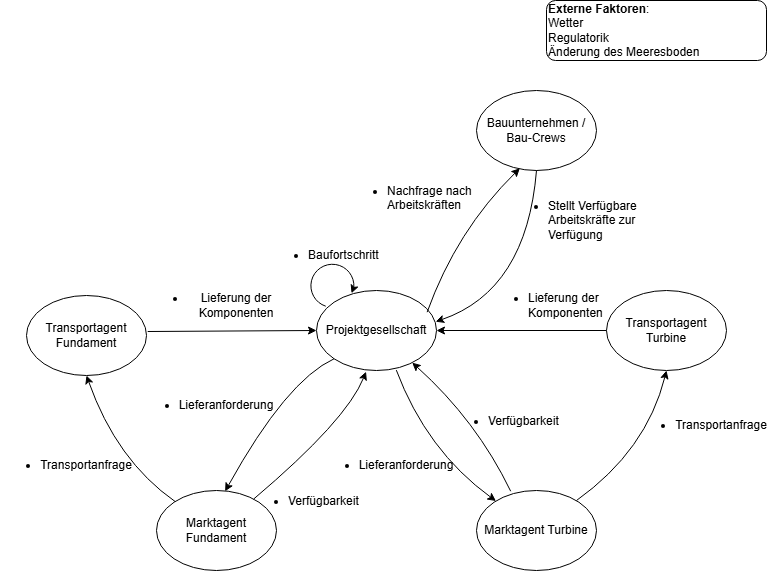

The diagram above was exported from draw.io. Its source (the exported page's mxGraphModel, read from the mxfile embedded in the PNG):
<mxGraphModel dx="2043" dy="1106" grid="1" gridSize="10" guides="1" tooltips="1" connect="1" arrows="1" fold="1" page="1" pageScale="1" pageWidth="827" pageHeight="1169" math="0" shadow="0">
  <root>
    <mxCell id="0" />
    <mxCell id="1" parent="0" />
    <mxCell id="0mUVbCLLUqS7-S5OJ878-9" parent="1" style="ellipse;whiteSpace=wrap;html=1;" value="Projektgesellschaft" vertex="1">
      <mxGeometry height="80" width="120" x="300" y="440" as="geometry" />
    </mxCell>
    <mxCell id="0mUVbCLLUqS7-S5OJ878-17" parent="1" style="ellipse;whiteSpace=wrap;html=1;" value="Bauunternehmen / Bau-Crews" vertex="1">
      <mxGeometry height="80" width="120" x="460" y="240" as="geometry" />
    </mxCell>
    <mxCell id="0mUVbCLLUqS7-S5OJ878-18" parent="1" style="ellipse;whiteSpace=wrap;html=1;" value="Marktagent Fundament" vertex="1">
      <mxGeometry height="80" width="120" x="140" y="640" as="geometry" />
    </mxCell>
    <mxCell id="0mUVbCLLUqS7-S5OJ878-19" parent="1" style="ellipse;whiteSpace=wrap;html=1;" value="Marktagent Turbine" vertex="1">
      <mxGeometry height="80" width="120" x="460" y="640" as="geometry" />
    </mxCell>
    <mxCell id="0mUVbCLLUqS7-S5OJ878-20" edge="1" parent="1" source="0mUVbCLLUqS7-S5OJ878-9" style="endArrow=classic;html=1;rounded=0;exitX=0;exitY=1;exitDx=0;exitDy=0;entryX=0.572;entryY=0.01;entryDx=0;entryDy=0;entryPerimeter=0;curved=1;" target="0mUVbCLLUqS7-S5OJ878-18" value="">
      <mxGeometry height="50" relative="1" width="50" as="geometry">
        <Array as="points">
          <mxPoint x="270" y="530" />
        </Array>
        <mxPoint x="400" y="560" as="sourcePoint" />
        <mxPoint x="450" y="510" as="targetPoint" />
      </mxGeometry>
    </mxCell>
    <mxCell id="0mUVbCLLUqS7-S5OJ878-21" edge="1" parent="1" source="0mUVbCLLUqS7-S5OJ878-9" style="endArrow=classic;html=1;rounded=0;exitX=0.922;exitY=0.271;exitDx=0;exitDy=0;exitPerimeter=0;curved=1;entryX=0.361;entryY=0.973;entryDx=0;entryDy=0;entryPerimeter=0;" target="0mUVbCLLUqS7-S5OJ878-17" value="">
      <mxGeometry height="50" relative="1" width="50" as="geometry">
        <Array as="points">
          <mxPoint x="440" y="380" />
        </Array>
        <mxPoint x="400" y="560" as="sourcePoint" />
        <mxPoint x="450" y="510" as="targetPoint" />
      </mxGeometry>
    </mxCell>
    <mxCell id="0mUVbCLLUqS7-S5OJ878-22" parent="1" style="text;html=1;whiteSpace=wrap;strokeColor=none;fillColor=none;align=left;verticalAlign=middle;rounded=0;" value="&lt;ul&gt;&lt;li&gt;Nachfrage nach Arbeitskräften&lt;/li&gt;&lt;/ul&gt;&lt;div&gt;&lt;br&gt;&lt;/div&gt;" vertex="1">
      <mxGeometry height="30" width="170" x="329" y="340" as="geometry" />
    </mxCell>
    <mxCell id="0mUVbCLLUqS7-S5OJ878-23" edge="1" parent="1" source="0mUVbCLLUqS7-S5OJ878-17" style="endArrow=classic;html=1;rounded=0;exitX=0.5;exitY=1;exitDx=0;exitDy=0;entryX=0.993;entryY=0.39;entryDx=0;entryDy=0;curved=1;entryPerimeter=0;" target="0mUVbCLLUqS7-S5OJ878-9" value="">
      <mxGeometry height="50" relative="1" width="50" as="geometry">
        <Array as="points">
          <mxPoint x="510" y="440" />
        </Array>
        <mxPoint x="400" y="560" as="sourcePoint" />
        <mxPoint x="422" y="489" as="targetPoint" />
      </mxGeometry>
    </mxCell>
    <mxCell id="0mUVbCLLUqS7-S5OJ878-24" parent="1" style="text;html=1;whiteSpace=wrap;strokeColor=none;fillColor=none;align=left;verticalAlign=middle;rounded=0;" value="&lt;ul&gt;&lt;li&gt;Stellt Verfügbare Arbeitskräfte zur Verfügung&lt;/li&gt;&lt;/ul&gt;" vertex="1">
      <mxGeometry height="40" width="150" x="490" y="350" as="geometry" />
    </mxCell>
    <mxCell id="0mUVbCLLUqS7-S5OJ878-26" parent="1" style="text;html=1;whiteSpace=wrap;strokeColor=none;fillColor=none;align=center;verticalAlign=middle;rounded=0;" value="&lt;ul&gt;&lt;li&gt;Lieferanforderung&lt;/li&gt;&lt;/ul&gt;" vertex="1">
      <mxGeometry height="60" width="100" x="140" y="525" as="geometry" />
    </mxCell>
    <mxCell id="0mUVbCLLUqS7-S5OJ878-27" edge="1" parent="1" source="0mUVbCLLUqS7-S5OJ878-18" style="endArrow=classic;html=1;rounded=0;entryX=0.413;entryY=1.015;entryDx=0;entryDy=0;entryPerimeter=0;curved=1;" target="0mUVbCLLUqS7-S5OJ878-9" value="">
      <mxGeometry height="50" relative="1" width="50" as="geometry">
        <Array as="points">
          <mxPoint x="330" y="570" />
        </Array>
        <mxPoint x="370" y="540" as="sourcePoint" />
        <mxPoint x="420" y="490" as="targetPoint" />
      </mxGeometry>
    </mxCell>
    <mxCell id="0mUVbCLLUqS7-S5OJ878-28" parent="1" style="text;html=1;whiteSpace=wrap;strokeColor=none;fillColor=none;align=left;verticalAlign=middle;rounded=0;" value="&lt;div&gt;&lt;br&gt;&lt;/div&gt;&lt;ul&gt;&lt;li&gt;Verfügbarkeit&lt;/li&gt;&lt;/ul&gt;" vertex="1">
      <mxGeometry height="45" width="100" x="230" y="620" as="geometry" />
    </mxCell>
    <mxCell id="0mUVbCLLUqS7-S5OJ878-29" edge="1" parent="1" source="0mUVbCLLUqS7-S5OJ878-9" style="endArrow=classic;html=1;rounded=0;exitX=0.665;exitY=0.995;exitDx=0;exitDy=0;exitPerimeter=0;curved=1;" target="0mUVbCLLUqS7-S5OJ878-19" value="">
      <mxGeometry height="50" relative="1" width="50" as="geometry">
        <Array as="points">
          <mxPoint x="410" y="600" />
        </Array>
        <mxPoint x="360" y="580" as="sourcePoint" />
        <mxPoint x="410" y="530" as="targetPoint" />
      </mxGeometry>
    </mxCell>
    <mxCell id="0mUVbCLLUqS7-S5OJ878-30" parent="1" style="text;html=1;whiteSpace=wrap;strokeColor=none;fillColor=none;align=center;verticalAlign=middle;rounded=0;" value="&lt;ul&gt;&lt;li&gt;Lieferanforderung&lt;/li&gt;&lt;/ul&gt;" vertex="1">
      <mxGeometry height="60" width="100" x="320" y="585" as="geometry" />
    </mxCell>
    <mxCell id="0mUVbCLLUqS7-S5OJ878-31" parent="1" style="text;html=1;whiteSpace=wrap;strokeColor=none;fillColor=none;align=left;verticalAlign=middle;rounded=0;" value="&lt;div&gt;&lt;br&gt;&lt;/div&gt;&lt;ul&gt;&lt;li&gt;Verfügbarkeit&lt;/li&gt;&lt;/ul&gt;" vertex="1">
      <mxGeometry height="45" width="100" x="430" y="540" as="geometry" />
    </mxCell>
    <mxCell id="0mUVbCLLUqS7-S5OJ878-32" edge="1" parent="1" source="0mUVbCLLUqS7-S5OJ878-19" style="endArrow=classic;html=1;rounded=0;exitX=0.285;exitY=0.009;exitDx=0;exitDy=0;exitPerimeter=0;curved=1;" target="0mUVbCLLUqS7-S5OJ878-9" value="">
      <mxGeometry height="50" relative="1" width="50" as="geometry">
        <Array as="points">
          <mxPoint x="460" y="570" />
        </Array>
        <mxPoint x="360" y="580" as="sourcePoint" />
        <mxPoint x="410" y="530" as="targetPoint" />
      </mxGeometry>
    </mxCell>
    <mxCell id="0mUVbCLLUqS7-S5OJ878-33" parent="1" style="ellipse;whiteSpace=wrap;html=1;" value="Transportagent Fundament" vertex="1">
      <mxGeometry height="80" width="120" x="10" y="445" as="geometry" />
    </mxCell>
    <mxCell id="0mUVbCLLUqS7-S5OJ878-34" parent="1" style="ellipse;whiteSpace=wrap;html=1;" value="Transportagent Turbine" vertex="1">
      <mxGeometry height="80" width="120" x="590" y="440" as="geometry" />
    </mxCell>
    <mxCell id="0mUVbCLLUqS7-S5OJ878-37" parent="1" style="text;html=1;whiteSpace=wrap;strokeColor=none;fillColor=none;align=center;verticalAlign=middle;rounded=0;" value="&lt;ul&gt;&lt;li&gt;Transportanfrage&lt;/li&gt;&lt;/ul&gt;" vertex="1">
      <mxGeometry height="30" width="60" x="20" y="600" as="geometry" />
    </mxCell>
    <mxCell id="0mUVbCLLUqS7-S5OJ878-39" edge="1" parent="1" source="0mUVbCLLUqS7-S5OJ878-18" style="endArrow=classic;html=1;rounded=0;entryX=0.5;entryY=1;entryDx=0;entryDy=0;curved=1;" target="0mUVbCLLUqS7-S5OJ878-33" value="">
      <mxGeometry height="50" relative="1" width="50" as="geometry">
        <Array as="points">
          <mxPoint x="100" y="610" />
        </Array>
        <mxPoint x="300" y="670" as="sourcePoint" />
        <mxPoint x="350" y="620" as="targetPoint" />
      </mxGeometry>
    </mxCell>
    <mxCell id="0mUVbCLLUqS7-S5OJ878-40" edge="1" parent="1" source="0mUVbCLLUqS7-S5OJ878-33" style="endArrow=classic;html=1;rounded=0;exitX=1.01;exitY=0.45;exitDx=0;exitDy=0;exitPerimeter=0;entryX=0;entryY=0.5;entryDx=0;entryDy=0;" target="0mUVbCLLUqS7-S5OJ878-9" value="">
      <mxGeometry height="50" relative="1" width="50" as="geometry">
        <mxPoint x="300" y="670" as="sourcePoint" />
        <mxPoint x="350" y="620" as="targetPoint" />
      </mxGeometry>
    </mxCell>
    <mxCell id="0mUVbCLLUqS7-S5OJ878-41" parent="1" style="text;html=1;whiteSpace=wrap;strokeColor=none;fillColor=none;align=center;verticalAlign=middle;rounded=0;" value="&lt;ul&gt;&lt;li&gt;Lieferung der Komponenten&lt;/li&gt;&lt;/ul&gt;" vertex="1">
      <mxGeometry height="30" width="140" x="130" y="440" as="geometry" />
    </mxCell>
    <mxCell id="0mUVbCLLUqS7-S5OJ878-43" edge="1" parent="1" style="endArrow=classic;html=1;rounded=0;entryX=0.5;entryY=1;entryDx=0;entryDy=0;curved=1;" target="0mUVbCLLUqS7-S5OJ878-34" value="">
      <mxGeometry height="50" relative="1" width="50" as="geometry">
        <Array as="points">
          <mxPoint x="630" y="600" />
        </Array>
        <mxPoint x="560" y="650" as="sourcePoint" />
        <mxPoint x="610" y="600" as="targetPoint" />
      </mxGeometry>
    </mxCell>
    <mxCell id="0mUVbCLLUqS7-S5OJ878-44" parent="1" style="text;html=1;whiteSpace=wrap;strokeColor=none;fillColor=none;align=center;verticalAlign=middle;rounded=0;" value="&lt;ul&gt;&lt;li&gt;Transportanfrage&lt;/li&gt;&lt;/ul&gt;" vertex="1">
      <mxGeometry height="30" width="130" x="620" y="560" as="geometry" />
    </mxCell>
    <mxCell id="0mUVbCLLUqS7-S5OJ878-45" edge="1" parent="1" source="0mUVbCLLUqS7-S5OJ878-34" style="endArrow=classic;html=1;rounded=0;exitX=0;exitY=0.5;exitDx=0;exitDy=0;entryX=1;entryY=0.5;entryDx=0;entryDy=0;" target="0mUVbCLLUqS7-S5OJ878-9" value="">
      <mxGeometry height="50" relative="1" width="50" as="geometry">
        <mxPoint x="440" y="490" as="sourcePoint" />
        <mxPoint x="490" y="440" as="targetPoint" />
      </mxGeometry>
    </mxCell>
    <mxCell id="0mUVbCLLUqS7-S5OJ878-46" parent="1" style="text;html=1;whiteSpace=wrap;strokeColor=none;fillColor=none;align=left;verticalAlign=middle;rounded=0;" value="&lt;ul&gt;&lt;li&gt;Lieferung der Komponenten&lt;/li&gt;&lt;/ul&gt;" vertex="1">
      <mxGeometry height="50" width="120" x="470" y="430" as="geometry" />
    </mxCell>
    <mxCell id="0mUVbCLLUqS7-S5OJ878-47" parent="1" style="rounded=1;whiteSpace=wrap;html=1;align=left;" value="&lt;b&gt;Externe Faktoren&lt;/b&gt;:&lt;div&gt;Wetter&amp;nbsp;&lt;/div&gt;&lt;div&gt;Regulatorik&lt;/div&gt;&lt;div&gt;Änderung des Meeresboden&lt;/div&gt;" vertex="1">
      <mxGeometry height="60" width="220" x="530" y="150" as="geometry" />
    </mxCell>
    <mxCell id="0mUVbCLLUqS7-S5OJ878-50" parent="1" style="text;html=1;whiteSpace=wrap;strokeColor=none;fillColor=none;align=left;verticalAlign=middle;rounded=0;" value="&lt;ul&gt;&lt;li&gt;Baufortschritt&lt;/li&gt;&lt;/ul&gt;" vertex="1">
      <mxGeometry height="30" width="60" x="250" y="390" as="geometry" />
    </mxCell>
    <mxCell id="0mUVbCLLUqS7-S5OJ878-53" parent="1" style="shape=mxgraph.basic.arc;html=1;startAngle=0.5431225305465396;endAngle=0.30902918196425905;endArrow=classic;endFill=1;" value="" vertex="1">
      <mxGeometry height="50" width="50" x="290" y="410" as="geometry" />
    </mxCell>
  </root>
</mxGraphModel>